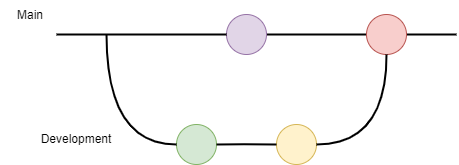

The diagram above was exported from draw.io. Its source (the exported page's mxGraphModel, read from the mxfile embedded in the PNG):
<mxGraphModel dx="460" dy="776" grid="0" gridSize="10" guides="1" tooltips="1" connect="1" arrows="1" fold="1" page="1" pageScale="1" pageWidth="291" pageHeight="413" math="0" shadow="0">
  <root>
    <mxCell id="0" />
    <mxCell id="1" parent="0" />
    <mxCell id="8F3zhk_SSb6X9h0NqAPZ-3" value="" style="endArrow=none;html=1;rounded=0;strokeColor=#000000;startArrow=none;strokeWidth=2;" edge="1" parent="1" source="8F3zhk_SSb6X9h0NqAPZ-1">
      <mxGeometry width="50" height="50" relative="1" as="geometry">
        <mxPoint x="133" y="148" as="sourcePoint" />
        <mxPoint x="503" y="148" as="targetPoint" />
      </mxGeometry>
    </mxCell>
    <mxCell id="8F3zhk_SSb6X9h0NqAPZ-1" value="" style="ellipse;whiteSpace=wrap;html=1;aspect=fixed;fillColor=#e1d5e7;strokeColor=#9673a6;" vertex="1" parent="1">
      <mxGeometry x="273" y="128" width="40" height="40" as="geometry" />
    </mxCell>
    <mxCell id="8F3zhk_SSb6X9h0NqAPZ-4" value="" style="endArrow=none;html=1;rounded=0;strokeColor=#000000;strokeWidth=2;" edge="1" parent="1" target="8F3zhk_SSb6X9h0NqAPZ-1">
      <mxGeometry width="50" height="50" relative="1" as="geometry">
        <mxPoint x="103" y="148" as="sourcePoint" />
        <mxPoint x="503" y="148" as="targetPoint" />
      </mxGeometry>
    </mxCell>
    <mxCell id="8F3zhk_SSb6X9h0NqAPZ-5" value="" style="ellipse;whiteSpace=wrap;html=1;aspect=fixed;fillColor=#fff2cc;strokeColor=#d6b656;" vertex="1" parent="1">
      <mxGeometry x="323" y="238" width="40" height="40" as="geometry" />
    </mxCell>
    <mxCell id="8F3zhk_SSb6X9h0NqAPZ-6" value="" style="ellipse;whiteSpace=wrap;html=1;aspect=fixed;fillColor=#d5e8d4;strokeColor=#82b366;" vertex="1" parent="1">
      <mxGeometry x="223" y="238" width="40" height="40" as="geometry" />
    </mxCell>
    <mxCell id="8F3zhk_SSb6X9h0NqAPZ-9" value="" style="endArrow=none;html=1;strokeColor=#000000;strokeWidth=2;jumpSize=3;curved=1;exitX=0;exitY=0.5;exitDx=0;exitDy=0;exitPerimeter=0;edgeStyle=orthogonalEdgeStyle;" edge="1" parent="1">
      <mxGeometry width="50" height="50" relative="1" as="geometry">
        <mxPoint x="223" y="258" as="sourcePoint" />
        <mxPoint x="153" y="148" as="targetPoint" />
      </mxGeometry>
    </mxCell>
    <mxCell id="8F3zhk_SSb6X9h0NqAPZ-11" value="" style="endArrow=none;html=1;strokeColor=#000000;strokeWidth=2;curved=1;jumpSize=3;" edge="1" parent="1">
      <mxGeometry width="50" height="50" relative="1" as="geometry">
        <mxPoint x="263" y="258" as="sourcePoint" />
        <mxPoint x="323" y="258" as="targetPoint" />
        <Array as="points">
          <mxPoint x="288" y="257.5" />
        </Array>
      </mxGeometry>
    </mxCell>
    <mxCell id="8F3zhk_SSb6X9h0NqAPZ-12" value="" style="ellipse;whiteSpace=wrap;html=1;aspect=fixed;fillColor=#f8cecc;strokeColor=#b85450;" vertex="1" parent="1">
      <mxGeometry x="413" y="128" width="40" height="40" as="geometry" />
    </mxCell>
    <mxCell id="8F3zhk_SSb6X9h0NqAPZ-13" value="" style="endArrow=none;html=1;strokeColor=#000000;strokeWidth=2;jumpSize=3;curved=1;exitX=0;exitY=0.5;exitDx=0;exitDy=0;exitPerimeter=0;edgeStyle=orthogonalEdgeStyle;" edge="1" parent="1" target="8F3zhk_SSb6X9h0NqAPZ-12">
      <mxGeometry width="50" height="50" relative="1" as="geometry">
        <mxPoint x="363" y="258" as="sourcePoint" />
        <mxPoint x="433" y="148" as="targetPoint" />
      </mxGeometry>
    </mxCell>
    <mxCell id="8F3zhk_SSb6X9h0NqAPZ-14" value="Development" style="text;html=1;strokeColor=none;fillColor=none;align=center;verticalAlign=middle;whiteSpace=wrap;rounded=0;" vertex="1" parent="1">
      <mxGeometry x="93" y="238" width="60" height="30" as="geometry" />
    </mxCell>
    <mxCell id="8F3zhk_SSb6X9h0NqAPZ-15" value="Main" style="text;html=1;strokeColor=none;fillColor=none;align=center;verticalAlign=middle;whiteSpace=wrap;rounded=0;" vertex="1" parent="1">
      <mxGeometry x="47" y="114" width="60" height="30" as="geometry" />
    </mxCell>
  </root>
</mxGraphModel>